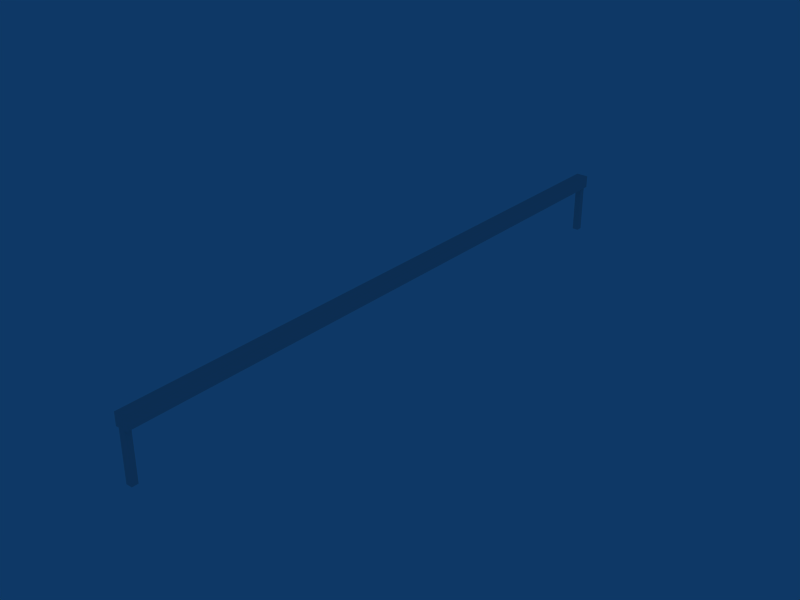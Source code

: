 # Source: skate_rail0.blend  (saved by Blender 2.66.1; exported with 4.5.12 LTS)
import bpy
from mathutils import Matrix  # noqa: F401  (used for matrix-valued properties, if any)

bpy.ops.wm.read_factory_settings(use_empty=True)
scene = bpy.context.scene
scene.name = 'Scene'

# ---- collections
col_collection_1 = bpy.data.collections.new('Collection 1'); scene.collection.children.link(col_collection_1)

# ---- materials (node trees are filled in below, after node groups)
mat_skate_rail0 = bpy.data.materials.new('skate_rail0')
mat_skate_rail0.alpha_threshold = 0.0
mat_skate_rail0.roughness = 0.5
mat_skate_rail0.line_color = (0.0, 0.0, 0.0, 1.0)

# ---- material node trees

# ---- world
world_world = bpy.data.worlds.new('World'); scene.world = world_world
world_world.color = (0.05656, 0.2208, 0.4)
world_world.use_sun_shadow = False
world_world.sun_shadow_jitter_overblur = 0.0
world_world.cycles.sampling_method = 'MANUAL'
world_world.cycles.sample_map_resolution = 256

# ---- meshes
me_skate_rail0 = bpy.data.meshes.new('skate_rail0')
me_skate_rail0.from_pydata([(0.1, 5.0, 0.8), (0.1, -5.0, 0.8), (-0.1, -5.0, 0.8), (-0.1, 5.0, 0.8), (0.1, 5.0, 1.0), (0.1, -5.0, 1.0), (-0.1, -5.0, 1.0), (-0.1, 5.0, 1.0), (-0.05, 5.0, 0.8), (-0.05, 5.0, -2.98e-08), (0.05, 5.0, -2.98e-08), (0.05, 5.0, 0.8), (-0.05, 4.9, 0.8), (-0.05, 4.9, -2.98e-08), (0.05, 4.9, -2.98e-08), (0.05, 4.9, 0.8), (0.05, -5.0, 0.8), (0.05, -5.0, -2.98e-08), (-0.05, -5.0, -2.98e-08), (-0.05, -5.0, 0.8), (0.05, -4.9, 0.8), (0.05, -4.9, -2.98e-08), (-0.05, -4.9, -2.98e-08), (-0.05, -4.9, 0.8), (0.1, 5.0, 0.8), (0.1, 5.0, 0.8), (0.1, -5.0, 0.8), (0.1, -5.0, 0.8), (-0.1, 5.0, 0.8), (-0.1, 5.0, 0.8), (0.1, 5.0, 1.0), (0.1, 5.0, 1.0), (-0.1, -5.0, 0.8), (-0.1, -5.0, 0.8), (0.1, -5.0, 1.0), (0.1, -5.0, 1.0), (-0.1, -5.0, 1.0), (-0.1, -5.0, 1.0), (-0.1, 5.0, 1.0), (-0.1, 5.0, 1.0), (-0.05, 5.0, 0.8), (-0.05, 5.0, -2.98e-08), (0.05, 5.0, -2.98e-08), (0.05, 5.0, 0.8), (-0.05, 4.9, 0.8), (-0.05, 4.9, -2.98e-08), (0.05, 4.9, -2.98e-08), (0.05, 4.9, 0.8), (0.05, -5.0, 0.8), (0.05, -5.0, -2.98e-08), (-0.05, -5.0, -2.98e-08), (-0.05, -5.0, 0.8), (0.05, -4.9, 0.8), (0.05, -4.9, -2.98e-08), (-0.05, -4.9, -2.98e-08), (-0.05, -4.9, 0.8)], [], [(0, 1, 2, 3), (30, 38, 36, 34), (24, 4, 5, 26), (27, 35, 6, 32), (33, 37, 7, 28), (31, 25, 29, 39), (13, 12, 8, 9), (15, 14, 42, 43), (11, 10, 41, 40), (47, 44, 45, 46), (16, 19, 18, 17), (52, 53, 54, 55), (48, 49, 21, 20), (50, 51, 23, 22)])
_uv = me_skate_rail0.uv_layers.new(name='UVTex')
_uv.uv.foreach_set('vector', [0.55, 0.0, 0.55, -5.0, 0.45, -5.0, 0.45, 9.537e-07, 0.55, 1.0, 0.45, 1.0, 0.45, -4.0, 0.55, -4.0, 0.0, 0.9, -1.192e-06, 1.0, -5.0, 1.0, -5.0, 0.9, 0.55, 0.9, 0.55, 1.0, 0.45, 1.0, 0.45, 0.9, 4.768e-07, 0.9, 9.537e-07, 1.0, 5.0, 1.0, 5.0, 0.9, 0.55, 0.0, 0.55, -0.1, 0.45, -0.1, 0.45, 0.0, 0.025, 0.5, 0.025, 0.9, 0.075, 0.9, 0.075, 0.5, 0.025, 0.9, 0.025, 0.5, 0.075, 0.5, 0.075, 0.9, 0.525, 0.9, 0.525, 0.5, 0.475, 0.5, 0.475, 0.9, 0.525, 0.9, 0.475, 0.9, 0.475, 0.5, 0.525, 0.5, 0.525, 0.9, 0.475, 0.9, 0.475, 0.5, 0.525, 0.5, 0.525, 0.9, 0.525, 0.5, 0.475, 0.5, 0.475, 0.9, 0.025, 0.9, 0.025, 0.5, 0.075, 0.5, 0.075, 0.9, 0.025, 0.5, 0.025, 0.9, 0.075, 0.9, 0.075, 0.5])
me_skate_rail0.materials.append(mat_skate_rail0)
me_skate_rail0.use_remesh_preserve_volume = False
me_skate_rail0.use_remesh_preserve_attributes = False
me_skate_rail0.use_mirror_vertex_groups = False
me_skate_rail0.update()

# ---- objects
ob_skate_rail0 = bpy.data.objects.new('skate_rail0', me_skate_rail0)

# ---- transforms, parenting, visibility, modifiers, constraints
ob_skate_rail0.location = (0.0, 0.0, 0.0)
ob_skate_rail0.lock_rotations_4d = False
ob_skate_rail0.empty_display_type = 'ARROWS'
ob_skate_rail0.color = (0.0, 0.0, 0.0, 1.0)
ob_skate_rail0.lineart.crease_threshold = 0.0

# ---- collection membership
col_collection_1.objects.link(ob_skate_rail0)

# ---- scene / render settings (as saved in the file)
scene.frame_start = 1; scene.frame_end = 250; scene.frame_set(1)
scene.render.engine = 'BLENDER_EEVEE_NEXT'
scene.render.image_settings.file_format = 'JPEG'
scene.render.image_settings.color_mode = 'RGB'
scene.render.image_settings.compression = 90
scene.render.resolution_x = 800
scene.render.resolution_y = 600
scene.render.pixel_aspect_x = 100.0
scene.render.pixel_aspect_y = 100.0
scene.render.fps = 25
scene.render.dither_intensity = 0.0
scene.render.use_compositing = False
scene.render.use_sequencer = False
scene.render.bake_margin = 2
scene.render.bake_bias = 0.0
scene.render.use_stamp_time = False
scene.render.use_stamp_date = False
scene.render.use_stamp_frame = False
scene.render.use_stamp_camera = False
scene.render.use_stamp_scene = False
scene.render.use_stamp_filename = False
scene.render.use_stamp_render_time = False
scene.render.stamp_font_size = 0
scene.cycles.use_denoising = False
scene.cycles.samples = 10
scene.cycles.sampling_pattern = 'TABULATED_SOBOL'
scene.cycles.light_sampling_threshold = 0.0
scene.cycles.use_adaptive_sampling = False
scene.cycles.use_light_tree = False
scene.cycles.blur_glossy = 0.0
scene.cycles.volume_bounces = 1
scene.cycles.pixel_filter_type = 'GAUSSIAN'
scene.cycles.sample_clamp_indirect = 0.0
scene.view_settings.view_transform = 'Raw'
bpy.context.view_layer.update()

# ---- added for rendering (the .blend has no active camera): camera
cam_auto = bpy.data.cameras.new('AutoCamera')
cam_auto.lens = 50.0
cam_auto.sensor_width = 36.0
cam_auto.clip_end = 1000.0
ob_auto_camera = bpy.data.objects.new('AutoCamera', cam_auto)
scene.collection.objects.link(ob_auto_camera)
ob_auto_camera.location = (9.30024, -11.1603, 7.94019)
ob_auto_camera.rotation_euler = (1.09748, -7.21219e-08, 0.694738)
scene.camera = ob_auto_camera
bpy.context.view_layer.update()
